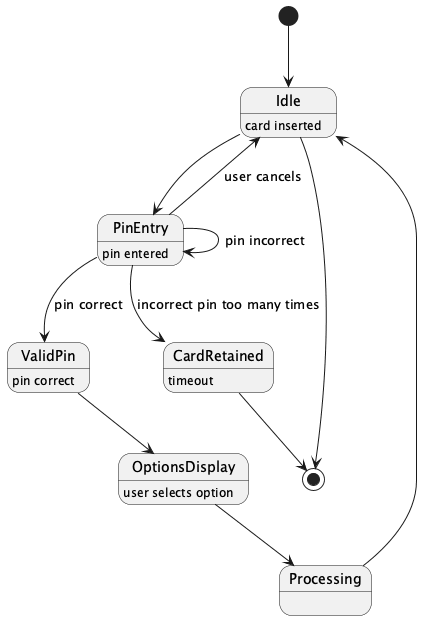

The diagram above was rendered by PlantUML. Its source (embedded in the PNG):
@startuml
[*] --> Idle
Idle : card inserted
Idle --> PinEntry

PinEntry : pin entered
PinEntry --> ValidPin : pin correct
PinEntry --> PinEntry : pin incorrect
PinEntry --> CardRetained : incorrect pin too many times
PinEntry --> Idle : user cancels

ValidPin : pin correct
ValidPin --> OptionsDisplay

OptionsDisplay : user selects option
OptionsDisplay --> Processing

Processing --> Idle

CardRetained : timeout
CardRetained --> [*]

Idle --> [*]

@enduml